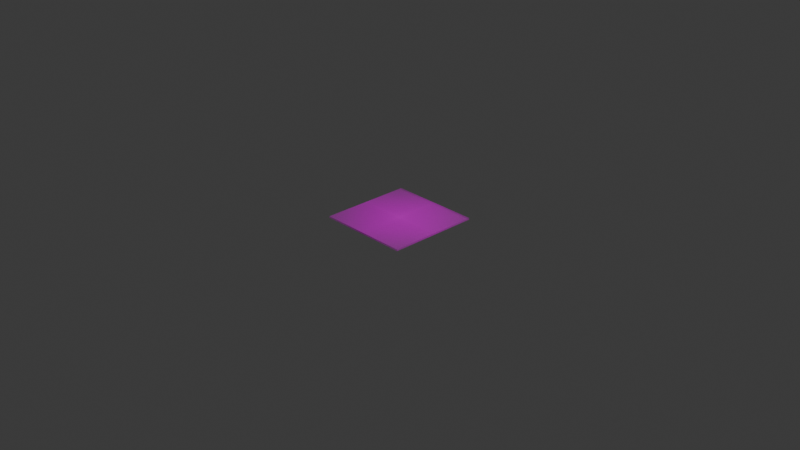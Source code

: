 # Source: garage_floor.blend  (saved by Blender 5.2.45; exported with 4.5.12 LTS)
import bpy
from mathutils import Matrix  # noqa: F401  (used for matrix-valued properties, if any)

bpy.ops.wm.read_factory_settings(use_empty=True)
scene = bpy.context.scene
scene.name = 'Scene'

# ---- collections
col_collection = bpy.data.collections.new('Collection'); scene.collection.children.link(col_collection)

# ---- images (referenced by path relative to the original .blend; pixels are not part of the script)
import os
ASSET_DIR = os.environ.get("B2B_ASSET_DIR", "")  # directory of the original .blend (textures are referenced by path, not embedded)
HERE = os.path.dirname(os.path.abspath(__file__))  # packed textures are extracted next to this script under _unpacked/

def load_image(name, relpath, width, height, colorspace="sRGB"):
    """Load a texture the original file referenced (path relative to the .blend, or extracted next to this script)."""
    p = next((c for c in (os.path.join(HERE, relpath), os.path.join(ASSET_DIR, relpath)) if relpath and os.path.exists(c)), "")
    if p:
        img = bpy.data.images.load(p, check_existing=True)
        img.name = name
    else:  # same state as the original file: an image datablock whose file is absent (Cycles renders it pink)
        img = bpy.data.images.new(name, width, height)
        img.source = "FILE"
        img.filepath = "//" + (relpath or name)
    img.colorspace_settings.name = colorspace
    return img
img_garage_floor_png = load_image('garage_floor.png', 'garage_floor.png', 1024, 1024, 'sRGB')

# ---- materials (node trees are filled in below, after node groups)
mat_garage_floor = bpy.data.materials.new('garage_floor')

# ---- material node trees
mat_garage_floor.use_nodes = True; mat_garage_floor.node_tree.nodes.clear()
_N = mat_garage_floor.node_tree.nodes; _L = mat_garage_floor.node_tree.links
n0 = _N.new('ShaderNodeOutputMaterial'); n0.name = 'Material Output'; n0.location = (0, 0)
n1 = _N.new('ShaderNodeTexImage'); n1.name = 'Image Texture'; n1.location = (-400, 0)
n1.image = img_garage_floor_png
n1.extension = 'CLIP'
n2 = _N.new('ShaderNodeBsdfPrincipled'); n2.name = 'Principled BSDF'; n2.location = (-200, 0)
n2.inputs[10].default_value = 0.005
_L.new(n1.outputs[0], n2.inputs[0])
_L.new(n1.outputs[1], n2.inputs[4])
_L.new(n2.outputs[0], n0.inputs[0])
n0.is_active_output = True

# ---- world
world_world = bpy.data.worlds.new('World'); scene.world = world_world
world_world.use_nodes = True; world_world.node_tree.nodes.clear()
_N = world_world.node_tree.nodes; _L = world_world.node_tree.links
n0 = _N.new('ShaderNodeOutputWorld'); n0.name = 'World Output'; n0.location = (200, 100)
n1 = _N.new('ShaderNodeBackground'); n1.name = 'Background'; n1.location = (-200, 100)
n1.inputs[0].default_value = (0.05088, 0.05088, 0.05088, 1.0)
_L.new(n1.outputs[0], n0.inputs[0])
n0.is_active_output = True
world_world.color = (0.05088, 0.05088, 0.05088)
world_world.sun_shadow_jitter_overblur = 0.0

# ---- cameras
cam_camera = bpy.data.cameras.new('Camera')
cam_camera.clip_end = 100.0
cam_camera.ortho_scale = 7.314

# ---- lights
light_light = bpy.data.lights.new('Light', 'POINT')
light_light.energy = 1000.0
light_light.shadow_soft_size = 0.1

# ---- meshes
me_garage_floor = bpy.data.meshes.new('garage_floor')
me_garage_floor.from_pydata([(-0.5, -0.5, 0.0), (0.5, -0.5, 0.0), (-0.5, 0.5, 0.0), (0.5, 0.5, 0.0), (-0.5, -0.5, 0.01796), (0.5, -0.5, 0.01796), (-0.5, 0.5, 0.01796), (0.5, 0.5, 0.01796)], [], [(0, 2, 3, 1), (4, 5, 7, 6), (0, 1, 5, 4), (1, 3, 7, 5), (2, 0, 4, 6), (3, 2, 6, 7)])
_uv = me_garage_floor.uv_layers.new(name='UVMap')
_uv.uv.foreach_set('vector', [0.0, 0.0, 0.0, 1.0, 1.0, 1.0, 1.0, 0.0, 0.0, 0.0, 1.0, 0.0, 1.0, 1.0, 0.0, 1.0, 0.0, 0.0, 1.0, 0.0, 1.0, 0.0, 0.0, 0.0, 1.0, 0.0, 1.0, 1.0, 1.0, 1.0, 1.0, 0.0, 0.0, 1.0, 0.0, 0.0, 0.0, 0.0, 0.0, 1.0, 1.0, 1.0, 0.0, 1.0, 0.0, 1.0, 1.0, 1.0])
me_garage_floor.materials.append(mat_garage_floor)
me_garage_floor.update()

# ---- objects
ob_light = bpy.data.objects.new('Light', light_light)
ob_camera = bpy.data.objects.new('Camera', cam_camera)
ob_garage_floor = bpy.data.objects.new('garage_floor', me_garage_floor)

# ---- transforms, parenting, visibility, modifiers, constraints
ob_light.location = (4.076, 1.005, 5.904)
ob_light.rotation_euler = (0.6503, 0.05522, 1.866)
ob_light.lock_rotations_4d = False
ob_light.empty_display_type = 'ARROWS'
ob_light.color = (0.0, 0.0, 0.0, 0.0)
ob_light.lineart.crease_threshold = 0.0
ob_camera.location = (7.359, -6.926, 4.958)
ob_camera.rotation_euler = (1.109, 0.0, 0.8149)
ob_camera.lock_rotations_4d = False
ob_camera.empty_display_type = 'ARROWS'
ob_camera.color = (0.0, 0.0, 0.0, 0.0)
ob_camera.display_type = 'WIRE'
ob_camera.lineart.crease_threshold = 0.0
ob_garage_floor.location = (0.0, 0.0, 0.0)
ob_garage_floor.rotation_euler = (0.0, 0.0, 1.571)

# ---- collection membership
col_collection.objects.link(ob_light)
col_collection.objects.link(ob_camera)
col_collection.objects.link(ob_garage_floor)

# ---- scene / render settings (as saved in the file)
scene.camera = ob_camera
scene.frame_start = 1; scene.frame_end = 250; scene.frame_set(1)
scene.render.engine = 'BLENDER_EEVEE_NEXT'
scene.render.bake_bias = 0.0
scene.render.bake_samples = 0
scene.render.compositor_device = 'GPU'
scene.eevee.use_volume_custom_range = False
scene.eevee.fast_gi_thickness_near = 0.1
scene.eevee.fast_gi_thickness_far = 0.0
scene.eevee.ray_tracing_options.screen_trace_thickness = 0.1
bpy.context.view_layer.update()
